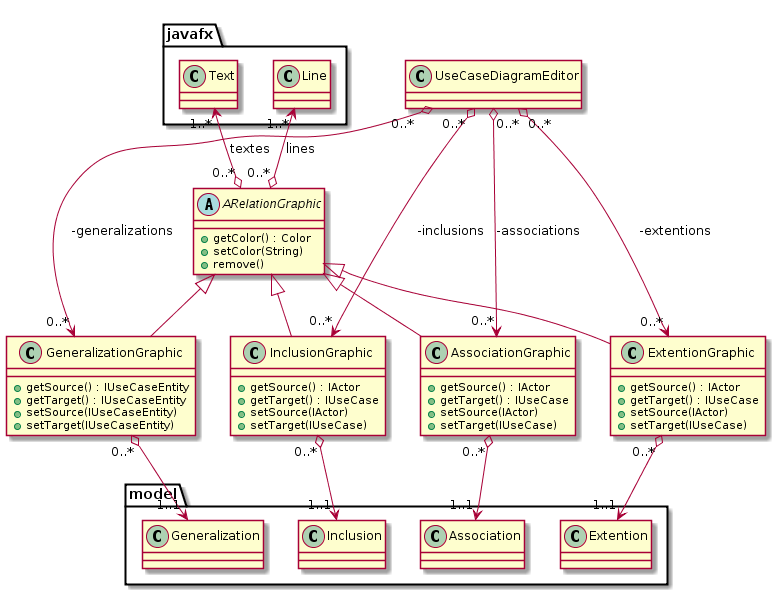

The diagram above was rendered by PlantUML. Its source (embedded in the PNG):
@startuml

class UseCaseDiagramEditor

package javafx {
    class Text
    class Line
}

package model {
    class Association
    class Extention
    class Inclusion
    class Generalization
}

abstract ARelationGraphic

class AssociationGraphic
class ExtentionGraphic
class InclusionGraphic
class GeneralizationGraphic

'-----------------------------
'---------DEFINITIONS
'----------------------------- 

abstract ARelationGraphic {
    + getColor() : Color
    + setColor(String)
    + remove()
}

class AssociationGraphic {
    + getSource() : IActor
    + getTarget() : IUseCase
    + setSource(IActor)
    + setTarget(IUseCase) 
}
class ExtentionGraphic {
    + getSource() : IActor
    + getTarget() : IUseCase
    + setSource(IActor)
    + setTarget(IUseCase) 
}
class InclusionGraphic {
    + getSource() : IActor
    + getTarget() : IUseCase
    + setSource(IActor)
    + setTarget(IUseCase)  
}
class GeneralizationGraphic {
    + getSource() : IUseCaseEntity
    + getTarget() : IUseCaseEntity
    + setSource(IUseCaseEntity)
    + setTarget(IUseCaseEntity) 
}

'-----------------------------
'---------RELATIONS
'-----------------------------

UseCaseDiagramEditor "0..*" o---> "0..*" AssociationGraphic : -associations
UseCaseDiagramEditor "0..*" o---> "0..*" ExtentionGraphic : -extentions
UseCaseDiagramEditor "0..*" o---> "0..*" InclusionGraphic : -inclusions
UseCaseDiagramEditor "0..*" o---> "0..*" GeneralizationGraphic : -generalizations

Line "1..*" <--o "0..*" ARelationGraphic : lines
Text "1..*" <--o "0..*" ARelationGraphic : textes

ARelationGraphic <|-- AssociationGraphic
ARelationGraphic <|-- ExtentionGraphic
ARelationGraphic <|-- InclusionGraphic
ARelationGraphic <|-- GeneralizationGraphic

AssociationGraphic "0..*" o--> "1..1" Association
ExtentionGraphic "0..*" o--> "1..1" Extention
InclusionGraphic "0..*" o--> "1..1" Inclusion
GeneralizationGraphic "0..*" o--> "1..1" Generalization

@enduml